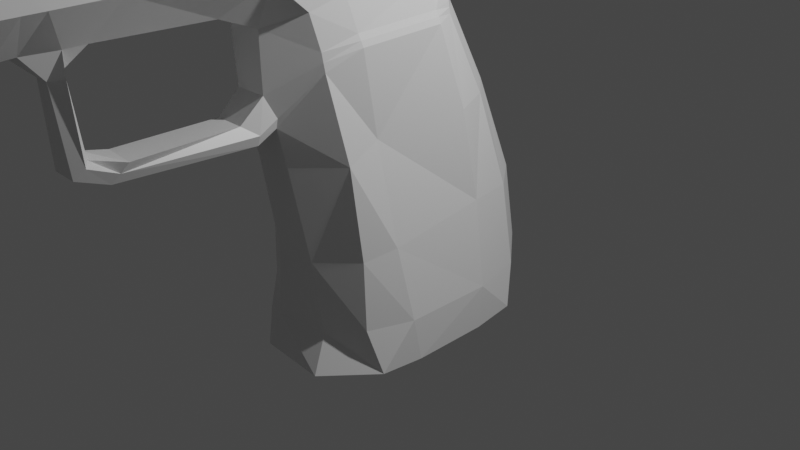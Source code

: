 # Source: fuckergun1.blend  (saved by Blender 3.0.42; exported with 4.5.12 LTS)
import bpy
from mathutils import Matrix  # noqa: F401  (used for matrix-valued properties, if any)

bpy.ops.wm.read_factory_settings(use_empty=True)
scene = bpy.context.scene
scene.name = 'Scene'

# ---- collections
col_collection = bpy.data.collections.new('Collection'); scene.collection.children.link(col_collection)

# ---- materials (node trees are filled in below, after node groups)
mat_material = bpy.data.materials.new('Material')
mat_material.alpha_threshold = 0.0
mat_material.use_transparent_shadow = False
mat_material.line_color = (0.0, 0.0, 0.0, 1.0)

# ---- material node trees
mat_material.use_nodes = True; mat_material.node_tree.nodes.clear()
_N = mat_material.node_tree.nodes; _L = mat_material.node_tree.links
n0 = _N.new('ShaderNodeOutputMaterial'); n0.name = 'Material Output'; n0.location = (300, 300)
n1 = _N.new('ShaderNodeBsdfPrincipled'); n1.name = 'Principled BSDF'; n1.location = (10, 300)
n1.distribution = 'GGX'
n1.subsurface_method = 'RANDOM_WALK_SKIN'
n1.inputs[2].default_value = 0.4
n1.inputs[3].default_value = 1.45
n1.inputs[27].default_value = (0.0, 0.0, 0.0, 1.0)
n1.inputs[28].default_value = 1.0
_L.new(n1.outputs[0], n0.inputs[0])
n0.is_active_output = True

# ---- world
world_world = bpy.data.worlds.new('World'); scene.world = world_world
world_world.use_nodes = True; world_world.node_tree.nodes.clear()
_N = world_world.node_tree.nodes; _L = world_world.node_tree.links
n0 = _N.new('ShaderNodeOutputWorld'); n0.name = 'World Output'; n0.location = (300, 300)
n1 = _N.new('ShaderNodeBackground'); n1.name = 'Background'; n1.location = (10, 300)
n1.inputs[0].default_value = (0.05088, 0.05088, 0.05088, 1.0)
_L.new(n1.outputs[0], n0.inputs[0])
n0.is_active_output = True
world_world.color = (0.05088, 0.05088, 0.05088)
world_world.use_sun_shadow = False
world_world.sun_shadow_jitter_overblur = 0.0

# ---- cameras
cam_camera = bpy.data.cameras.new('Camera')
cam_camera.clip_end = 100.0
cam_camera.ortho_scale = 7.314

# ---- lights
light_light = bpy.data.lights.new('Light', 'POINT')
light_light.transmission_factor = 0.0
light_light.energy = 1000.0
light_light.shadow_soft_size = 0.1
light_light.shadow_maximum_resolution = 0.006
light_light.use_absolute_resolution = True

# ---- meshes
me_cube = bpy.data.meshes.new('Cube')
me_cube.from_pydata([(0.4617, 0.6424, 1.31), (0.8434, 0.7555, -0.9669), (0.5294, -1.09, 1.053), (0.8507, -1.0, -1.0), (-0.7366, 0.6548, 1.301), (-0.8347, 0.7959, -0.9556), (-0.8855, -1.0, -1.0), (0.6109, 0.8755, 0.3137), (0.6354, -1.043, 0.1219), (-0.7245, 0.9076, 0.4276), (-0.88, -0.5552, -1.0), (0.4835, -0.72, 1.207), (0.901, -0.5552, -1.0), (0.7166, -0.6938, 0.1839), (0.8859, 0.274, -1.0), (-0.88, 0.4853, -1.0), (0.6247, 0.2428, 1.284), (0.7197, 0.3585, 0.3411), (0.7443, 0.896, -0.534), (0.7038, -1.078, -0.5605), (-0.817, 0.9567, -0.5592), (-0.8372, -0.9454, -0.583), (-0.9072, -0.5326, -0.649), (0.8719, -0.6226, -0.5571), (0.8789, 0.3219, -0.5492), (-0.9126, 0.4962, -0.5495), (-0.3937, 1.001, -0.9497), (-0.4588, -1.351, 0.9648), (-0.4062, -1.397, -1.065), (-0.4181, 0.8972, 1.283), (-0.3696, 1.187, 0.3015), (-0.3543, -1.242, -0.01543), (-0.4187, -0.5552, -1.0), (-0.8245, -1.422, 2.772), (-0.8046, 0.318, 2.79), (-0.4187, 0.4853, -1.0), (-0.3467, -1.292, -0.7314), (-0.4107, 1.306, -0.4517), (0.3802, -1.459, -1.044), (0.2255, 0.9014, 1.342), (0.3335, 1.226, 0.3358), (0.2768, -1.653, 2.759), (0.341, 0.2161, 2.798), (0.4309, 1.263, -0.4373), (0.4694, 1.0, -0.9379), (0.06592, -1.427, 1.004), (0.1906, -1.297, 0.04474), (0.5543, -0.5552, -1.0), (0.5293, 0.4853, -1.0), (0.2924, -1.256, -0.6949), (0.4086, 0.2577, 2.153), (0.3859, -1.219, 1.918), (-0.7474, 0.4156, 2.146), (-0.8384, -1.089, 1.843), (0.4802, -0.8674, 2.086), (-0.8971, -0.7089, 1.924), (-0.904, 0.07738, 2.091), (0.5248, 0.01839, 2.13), (-0.5178, -1.439, 1.346), (-0.5303, 0.5649, 2.13), (-0.752, -0.9952, 0.1552), (0.1365, 0.5311, 2.183), (-0.8141, -1.03, 1.013), (0.02643, -1.495, 1.389), (0.3081, -1.05, 2.796), (-0.8641, -0.7893, 2.681), (-0.8451, 0.02856, 2.73), (0.3455, -0.03279, 2.772), (-0.5372, -1.891, 2.393), (-0.5854, 0.5935, 2.501), (-0.7978, 1.166, 2.933), (0.1056, 0.5005, 2.56), (0.2965, 1.022, 2.942), (0.1124, 1.553, 2.929), (-0.05646, -1.965, 2.44), (-0.8536, -0.6916, 1.059), (-0.8305, -0.5911, 0.249), (-0.853, 0.3186, 1.242), (-0.8647, 0.48, 0.4431), (-0.6052, -1.444, 3.864), (-0.8288, -1.413, 3.584), (0.1756, -1.527, 3.566), (-0.04985, -1.509, 3.894), (-0.504, 1.633, 2.886), (-0.5704, -6.715, 2.539), (-0.8578, -6.502, 2.77), (-0.08971, -6.789, 2.585), (-0.9258, -6.664, 3.477), (-0.6385, -6.894, 3.918), (0.2038, -6.638, 2.87), (-0.1093, -6.96, 3.956), (0.1851, -6.809, 3.565), (-0.08019, -6.637, 4.389), (-0.6356, -6.571, 4.371), (-0.5675, -6.386, 2.546), (-0.8932, -6.037, 2.778), (0.2699, -6.173, 2.877), (-0.08681, -6.46, 2.593), (-0.9229, -6.199, 3.604), (0.1909, -6.344, 3.645), (-0.8183, 0.3169, 3.042), (0.2943, -1.049, 3.038), (0.3318, -0.06329, 3.072), (-0.8588, 0.01505, 3.036), (-0.8778, -0.8249, 3.03), (-0.8382, -1.4, 3.047), (0.3273, 0.1858, 3.083), (0.2756, -1.551, 3.034), (-0.8115, 1.16, 3.053), (-0.557, 1.434, 3.08), (0.2854, 1.059, 3.118), (0.09867, 1.343, 3.116), (-0.886, -6.535, 2.962), (-0.5841, -6.888, 2.879), (-0.08838, -6.96, 2.928), (0.1889, -6.672, 3.031), (-0.9204, -6.07, 2.97), (0.3037, -6.208, 3.039), (-0.06245, -3.935, 4.27), (-0.8371, -3.615, 2.774), (-0.1047, -3.871, 2.476), (0.2086, -3.803, 3.66), (-0.6179, -3.869, 4.225), (-0.5498, -3.845, 2.429), (0.2545, -3.751, 2.874), (-0.9052, -3.658, 3.626), (0.2629, -3.737, 3.036), (-0.8508, -3.599, 2.966), (-0.06118, -3.51, 4.035), (-0.8358, -3.413, 2.774), (-0.1111, -3.664, 2.481), (0.1649, -3.601, 3.641), (-0.6166, -3.444, 3.987), (-0.5276, -3.642, 2.425), (0.2568, -3.549, 2.874), (-0.8629, -3.456, 3.616), (0.2642, -3.535, 3.036), (-0.8495, -3.397, 2.966), (0.4315, -0.8839, 2.207), (-0.7583, 0.397, 2.268), (0.4747, 0.008641, 2.252), (-0.895, 0.06808, 2.213), (-0.893, -0.7243, 2.043), (-0.8357, -1.107, 2.02), (-0.5408, 0.5703, 2.2), (-0.4509, -1.535, 1.662), (0.3958, 0.2498, 2.276), (0.1306, 0.5252, 2.255), (-0.008876, -1.593, 1.705), (0.3651, -1.238, 2.1), (-0.06011, -3.115, 3.98), (-0.8348, -2.805, 2.774), (-0.06673, -3.12, 2.477), (0.1649, -3.004, 3.605), (-0.6155, -3.049, 3.957), (-0.5474, -3.046, 2.431), (0.2587, -2.941, 2.874), (-0.8458, -2.859, 3.61), (0.2653, -2.932, 3.036), (-0.8485, -2.794, 2.966), (-0.3683, -3.382, 1.425), (-0.1252, -3.365, 1.407), (-0.3456, -3.176, 1.549), (-0.1579, -3.207, 1.532), (0.4587, -0.8757, 2.146), (-0.9053, 0.07273, 2.152), (-0.8254, -1.098, 1.932), (-0.5393, -1.448, 1.45), (0.4022, 0.2537, 2.215), (0.06332, -1.505, 1.493), (-0.616, -3.269, 3.954), (-0.548, -3.26, 2.43), (0.2577, -3.161, 2.874), (-0.8312, -3.074, 3.61), (0.2648, -3.149, 3.036), (-0.849, -3.012, 2.966), (-0.07038, -3.271, 1.502), (-0.7528, 0.4063, 2.207), (0.5026, 0.01352, 2.191), (-0.9008, -0.7166, 1.984), (-0.5355, 0.5676, 2.165), (0.1335, 0.5281, 2.219), (0.3755, -1.229, 2.009), (-0.06065, -3.334, 3.996), (-0.8353, -3.025, 2.774), (-0.06726, -3.334, 2.477), (0.1548, -3.219, 3.618), (-0.4583, -3.27, 1.487), (-0.1063, -3.054, 1.29), (-0.4627, -2.855, 1.435), (-0.007299, -2.927, 1.481), (-0.3808, -2.997, 1.3), (-0.4684, -2.926, 1.368), (-0.05373, -2.99, 1.385), (-0.4405, -1.775, 1.438), (-0.03018, -1.835, 1.482), (-0.5306, -1.631, 1.339), (0.04884, -1.689, 1.379), (0.01001, -1.688, 1.275), (-0.4323, -1.632, 1.239), (-0.4272, -3.396, 2.19), (-0.1693, -3.441, 2.229), (-0.404, -3.226, 2.223), (-0.2002, -3.3, 2.27), (-0.5269, -3.311, 2.208), (-0.068, -3.332, 2.247), (-0.7944, 0.3353, 2.517), (0.3812, -0.02372, 2.548), (-0.8748, -0.7751, 2.437), (-0.5756, 0.5884, 2.435), (0.1111, 0.5059, 2.493), (0.2961, -1.302, 2.441), (0.3424, -0.9388, 2.548), (-0.8604, 0.03722, 2.483), (-0.827, -1.141, 2.472), (-0.5311, -1.516, 2.243), (0.353, 0.2235, 2.548), (-0.03299, -1.587, 2.289)], [], [(11, 57, 54), (76, 25, 22), (47, 3, 38), (13, 2, 8), (39, 7, 40), (43, 7, 18), (23, 8, 19), (75, 53, 55), (21, 31, 60), (24, 13, 23), (17, 11, 13), (14, 47, 48), (11, 51, 2), (29, 61, 39), (1, 48, 44), (0, 17, 7), (18, 17, 24), (22, 15, 10), (1, 24, 14), (24, 12, 14), (21, 10, 6), (36, 6, 28), (25, 5, 15), (23, 3, 12), (44, 18, 1), (20, 26, 5), (38, 36, 28), (5, 35, 15), (0, 61, 50), (27, 63, 58), (35, 10, 15), (49, 31, 36), (20, 30, 37), (9, 29, 30), (32, 6, 10), (45, 31, 46), (2, 63, 45), (2, 46, 8), (19, 46, 49), (16, 50, 57), (3, 49, 38), (26, 43, 44), (44, 35, 26), (48, 32, 35), (37, 40, 43), (30, 39, 40), (32, 38, 28), (211, 64, 41), (206, 69, 209), (212, 67, 64), (213, 65, 66), (215, 33, 214), (209, 71, 210), (177, 141, 139), (216, 71, 42), (217, 41, 74), (4, 59, 29), (97, 89, 86), (94, 85, 95), (106, 72, 110), (93, 90, 92), (216, 67, 207), (214, 65, 208), (206, 66, 34), (9, 25, 78), (62, 76, 60), (21, 76, 22), (75, 78, 76), (58, 62, 27), (55, 77, 75), (78, 4, 9), (60, 27, 62), (77, 52, 4), (69, 73, 71), (69, 70, 83), (71, 72, 42), (113, 87, 112), (114, 88, 113), (114, 91, 90), (98, 88, 93), (99, 90, 91), (99, 115, 117), (97, 84, 94), (116, 85, 112), (127, 95, 116), (120, 94, 123), (121, 117, 126), (118, 99, 121), (122, 98, 93), (118, 93, 92), (123, 95, 119), (120, 96, 97), (126, 96, 124), (125, 116, 98), (98, 112, 87), (117, 89, 96), (89, 114, 86), (86, 113, 84), (85, 113, 112), (72, 111, 110), (73, 109, 111), (70, 109, 83), (34, 103, 100), (65, 105, 104), (67, 106, 102), (65, 103, 66), (64, 102, 101), (100, 70, 34), (64, 107, 41), (135, 127, 125), (134, 126, 124), (130, 124, 120), (133, 119, 129), (128, 122, 118), (132, 125, 122), (128, 121, 131), (131, 126, 136), (130, 123, 133), (129, 127, 137), (184, 137, 175), (201, 133, 200), (186, 136, 174), (183, 131, 186), (170, 135, 132), (183, 132, 128), (171, 129, 184), (185, 134, 130), (172, 136, 134), (173, 137, 135), (202, 163, 162), (166, 142, 179), (168, 140, 178), (182, 148, 169), (168, 147, 146), (180, 147, 181), (166, 145, 143), (165, 142, 141), (164, 140, 138), (177, 144, 180), (164, 149, 182), (80, 159, 157), (41, 158, 156), (74, 156, 152), (68, 151, 33), (82, 154, 150), (79, 157, 154), (82, 153, 81), (81, 158, 107), (33, 159, 105), (162, 190, 189), (188, 160, 191), (217, 68, 215), (155, 74, 152), (176, 188, 193), (185, 201, 205), (192, 162, 189), (204, 162, 187), (200, 187, 160), (191, 187, 192), (203, 185, 205), (163, 193, 190), (54, 182, 51), (52, 180, 59), (54, 178, 164), (56, 179, 165), (53, 167, 166), (59, 181, 61), (61, 168, 50), (51, 169, 63), (50, 178, 57), (55, 166, 179), (157, 175, 173), (156, 174, 172), (152, 172, 185), (155, 184, 151), (150, 170, 183), (154, 173, 170), (150, 186, 153), (153, 174, 158), (151, 175, 159), (52, 165, 177), (195, 193, 197), (199, 192, 196), (192, 194, 196), (193, 198, 197), (198, 191, 199), (189, 195, 194), (194, 148, 145), (63, 199, 58), (197, 63, 169), (196, 145, 167), (58, 196, 167), (148, 197, 169), (163, 205, 176), (171, 200, 133), (171, 202, 204), (176, 201, 161), (152, 202, 155), (160, 201, 200), (148, 215, 145), (141, 206, 139), (143, 208, 142), (140, 216, 207), (149, 217, 148), (146, 210, 216), (144, 210, 147), (143, 215, 214), (141, 208, 213), (138, 207, 212), (139, 209, 144), (138, 211, 149), (11, 16, 57), (76, 78, 25), (47, 12, 3), (13, 11, 2), (39, 0, 7), (43, 40, 7), (23, 13, 8), (75, 62, 53), (21, 36, 31), (24, 17, 13), (17, 16, 11), (14, 12, 47), (11, 54, 51), (29, 59, 61), (1, 14, 48), (0, 16, 17), (18, 7, 17), (22, 25, 15), (1, 18, 24), (24, 23, 12), (21, 22, 10), (36, 21, 6), (25, 20, 5), (23, 19, 3), (44, 43, 18), (20, 37, 26), (38, 49, 36), (5, 26, 35), (0, 39, 61), (27, 45, 63), (35, 32, 10), (49, 46, 31), (20, 9, 30), (9, 4, 29), (32, 28, 6), (45, 27, 31), (2, 51, 63), (2, 45, 46), (19, 8, 46), (16, 0, 50), (3, 19, 49), (26, 37, 43), (44, 48, 35), (48, 47, 32), (37, 30, 40), (30, 29, 39), (32, 47, 38), (211, 212, 64), (206, 34, 69), (212, 207, 67), (213, 208, 65), (215, 68, 33), (209, 69, 71), (177, 165, 141), (216, 210, 71), (217, 211, 41), (4, 52, 59), (97, 96, 89), (94, 84, 85), (106, 42, 72), (93, 88, 90), (216, 42, 67), (214, 33, 65), (206, 213, 66), (9, 20, 25), (62, 75, 76), (21, 60, 76), (75, 77, 78), (58, 53, 62), (55, 56, 77), (78, 77, 4), (60, 31, 27), (77, 56, 52), (69, 83, 73), (69, 34, 70), (71, 73, 72), (113, 88, 87), (114, 90, 88), (114, 115, 91), (98, 87, 88), (99, 92, 90), (99, 91, 115), (97, 86, 84), (116, 95, 85), (127, 119, 95), (120, 97, 94), (121, 99, 117), (118, 92, 99), (122, 125, 98), (118, 122, 93), (123, 94, 95), (120, 124, 96), (126, 117, 96), (125, 127, 116), (98, 116, 112), (117, 115, 89), (89, 115, 114), (86, 114, 113), (85, 84, 113), (72, 73, 111), (73, 83, 109), (70, 108, 109), (34, 66, 103), (65, 33, 105), (67, 42, 106), (65, 104, 103), (64, 67, 102), (100, 108, 70), (64, 101, 107), (135, 137, 127), (134, 136, 126), (130, 134, 124), (133, 123, 119), (128, 132, 122), (132, 135, 125), (128, 118, 121), (131, 121, 126), (130, 120, 123), (129, 119, 127), (184, 129, 137), (201, 130, 133), (186, 131, 136), (183, 128, 131), (170, 173, 135), (183, 170, 132), (171, 133, 129), (185, 172, 134), (172, 174, 136), (173, 175, 137), (202, 203, 163), (166, 143, 142), (168, 146, 140), (182, 149, 148), (168, 181, 147), (180, 144, 147), (166, 167, 145), (165, 179, 142), (164, 178, 140), (177, 139, 144), (164, 138, 149), (80, 105, 159), (41, 107, 158), (74, 41, 156), (68, 155, 151), (82, 79, 154), (79, 80, 157), (82, 150, 153), (81, 153, 158), (33, 151, 159), (162, 163, 190), (188, 161, 160), (217, 74, 68), (155, 68, 74), (176, 161, 188), (185, 130, 201), (192, 187, 162), (204, 202, 162), (200, 204, 187), (191, 160, 187), (203, 152, 185), (163, 176, 193), (54, 164, 182), (52, 177, 180), (54, 57, 178), (56, 55, 179), (53, 58, 167), (59, 180, 181), (61, 181, 168), (51, 182, 169), (50, 168, 178), (55, 53, 166), (157, 159, 175), (156, 158, 174), (152, 156, 172), (155, 171, 184), (150, 154, 170), (154, 157, 173), (150, 183, 186), (153, 186, 174), (151, 184, 175), (52, 56, 165), (195, 190, 193), (199, 191, 192), (192, 189, 194), (193, 188, 198), (198, 188, 191), (189, 190, 195), (194, 195, 148), (63, 198, 199), (197, 198, 63), (196, 194, 145), (58, 199, 196), (148, 195, 197), (163, 203, 205), (171, 204, 200), (171, 155, 202), (176, 205, 201), (152, 203, 202), (160, 161, 201), (148, 217, 215), (141, 213, 206), (143, 214, 208), (140, 146, 216), (149, 211, 217), (146, 147, 210), (144, 209, 210), (143, 145, 215), (141, 142, 208), (138, 140, 207), (139, 206, 209), (138, 212, 211), (111, 108, 110), (110, 100, 106), (103, 106, 100), (104, 102, 103), (105, 101, 104), (79, 81, 80), (105, 81, 107), (111, 109, 108), (110, 108, 100), (103, 102, 106), (104, 101, 102), (105, 107, 101), (79, 82, 81), (105, 80, 81)])
_uv = me_cube.uv_layers.new(name='UVMap')
_uv.uv.foreach_set('vector', [0.625, 0.6944, 0.625, 0.5515, 0.625, 0.6944, 0.5181, 0.0556, 0.4245, 0.1857, 0.4245, 0.0556, 0.3287, 0.6944, 0.375, 0.75, 0.3287, 0.75, 0.5181, 0.6944, 0.625, 0.75, 0.5016, 0.75, 0.625, 0.4537, 0.5181, 0.5, 0.5181, 0.4537, 0.4245, 0.4537, 0.5181, 0.5, 0.4245, 0.5, 0.4245, 0.6944, 0.5016, 0.75, 0.4245, 0.75, 0.625, 0.0556, 0.625, 0.0, 0.625, 0.0556, 0.4245, 1.0, 0.5181, 0.9273, 0.5181, 0.0, 0.4245, 0.5643, 0.5181, 0.6944, 0.4245, 0.6944, 0.5181, 0.5643, 0.625, 0.6944, 0.5181, 0.6944, 0.375, 0.5643, 0.3287, 0.6944, 0.3287, 0.5643, 0.625, 0.6944, 0.625, 0.75, 0.625, 0.75, 0.625, 0.3227, 0.625, 0.4537, 0.625, 0.4537, 0.375, 0.5, 0.3287, 0.5643, 0.3287, 0.5, 0.625, 0.5, 0.5181, 0.5643, 0.5181, 0.5, 0.4245, 0.5, 0.5181, 0.5643, 0.4245, 0.5643, 0.4245, 0.0556, 0.375, 0.1857, 0.375, 0.0556, 0.375, 0.5, 0.4245, 0.5643, 0.375, 0.5643, 0.4245, 0.5643, 0.375, 0.6944, 0.375, 0.5643, 0.4245, 0.0, 0.375, 0.0556, 0.375, 0.0, 0.4245, 0.9273, 0.375, 1.0, 0.375, 0.9273, 0.4245, 0.1857, 0.375, 0.25, 0.375, 0.1857, 0.4245, 0.6944, 0.375, 0.75, 0.375, 0.6944, 0.375, 0.4537, 0.4245, 0.5, 0.375, 0.5, 0.4245, 0.25, 0.375, 0.3227, 0.375, 0.25, 0.375, 0.7963, 0.4245, 0.9273, 0.375, 0.9273, 0.125, 0.5, 0.1977, 0.5643, 0.125, 0.5643, 0.625, 0.5, 0.625, 0.4537, 0.625, 0.5, 0.625, 0.9273, 0.625, 0.7963, 0.625, 0.9273, 0.1977, 0.5643, 0.125, 0.6944, 0.125, 0.5643, 0.4245, 0.7963, 0.5181, 0.9273, 0.4245, 0.9273, 0.4245, 0.25, 0.5181, 0.3227, 0.4245, 0.3227, 0.5181, 0.25, 0.625, 0.3227, 0.5181, 0.3227, 0.1977, 0.6944, 0.125, 0.75, 0.125, 0.6944, 0.625, 0.7963, 0.5181, 0.9273, 0.5016, 0.7963, 0.625, 0.75, 0.625, 0.7963, 0.625, 0.7963, 0.625, 0.75, 0.5016, 0.7963, 0.5016, 0.75, 0.4245, 0.75, 0.5016, 0.7963, 0.4245, 0.7963, 0.625, 0.5515, 0.625, 0.5, 0.625, 0.5515, 0.375, 0.75, 0.4245, 0.7963, 0.375, 0.7963, 0.375, 0.3227, 0.4245, 0.4537, 0.375, 0.4537, 0.3287, 0.5, 0.1977, 0.5643, 0.1977, 0.5, 0.3287, 0.5643, 0.1977, 0.6944, 0.1977, 0.5643, 0.4245, 0.3227, 0.5181, 0.4537, 0.4245, 0.4537, 0.5181, 0.3227, 0.625, 0.4537, 0.5181, 0.4537, 0.1977, 0.6944, 0.3287, 0.75, 0.1977, 0.75, 0.625, 0.75, 0.625, 0.6944, 0.625, 0.75, 0.625, 0.25, 0.625, 0.3227, 0.625, 0.3227, 0.625, 0.6944, 0.625, 0.5515, 0.625, 0.6944, 0.625, 0.1985, 0.625, 0.0556, 0.625, 0.1985, 0.625, 0.9273, 0.625, 1.0, 0.625, 1.0, 0.625, 0.3227, 0.625, 0.4537, 0.625, 0.4537, 0.625, 0.25, 0.625, 0.1985, 0.625, 0.25, 0.625, 0.5, 0.625, 0.4537, 0.625, 0.5, 0.625, 0.7963, 0.625, 0.75, 0.625, 0.7963, 0.625, 0.25, 0.625, 0.3227, 0.625, 0.3227, 0.625, 0.7963, 0.625, 0.75, 0.625, 0.7963, 0.625, 0.9273, 0.625, 1.0, 0.625, 1.0, 0.625, 0.5, 0.625, 0.5, 0.625, 0.5, 0.8023, 0.75, 0.6713, 0.75, 0.6713, 0.75, 0.625, 0.5, 0.625, 0.5515, 0.625, 0.5515, 0.625, 0.0, 0.625, 0.0556, 0.625, 0.0556, 0.625, 0.25, 0.625, 0.1985, 0.625, 0.25, 0.5181, 0.25, 0.4245, 0.1857, 0.5181, 0.1857, 0.625, 0.0, 0.5181, 0.0556, 0.5181, 0.0, 0.4245, 0.0, 0.5181, 0.0556, 0.4245, 0.0556, 0.625, 0.0556, 0.5181, 0.1857, 0.5181, 0.0556, 0.625, 0.9273, 0.625, 0.0, 0.625, 0.9273, 0.625, 0.0556, 0.625, 0.1985, 0.625, 0.0556, 0.5181, 0.1857, 0.625, 0.25, 0.5181, 0.25, 0.5181, 0.0, 0.625, 0.9273, 0.625, 0.0, 0.625, 0.1985, 0.625, 0.25, 0.625, 0.25, 0.625, 0.3227, 0.625, 0.4537, 0.625, 0.4537, 0.625, 0.3227, 0.625, 0.25, 0.625, 0.3227, 0.625, 0.4537, 0.625, 0.5, 0.625, 0.5, 0.625, 0.9273, 0.625, 1.0, 0.625, 1.0, 0.625, 0.7963, 0.625, 0.9273, 0.625, 0.9273, 0.625, 0.7963, 0.625, 0.75, 0.625, 0.7963, 0.875, 0.75, 0.8023, 0.75, 0.8023, 0.75, 0.625, 0.75, 0.6713, 0.75, 0.625, 0.75, 0.625, 0.75, 0.625, 0.75, 0.625, 0.75, 0.625, 0.7963, 0.625, 0.9273, 0.625, 0.9273, 0.625, 0.0, 0.625, 0.0, 0.625, 0.0, 0.625, 0.0, 0.625, 0.0, 0.625, 0.0, 0.625, 0.7963, 0.625, 0.9273, 0.625, 0.9273, 0.625, 0.75, 0.625, 0.75, 0.625, 0.75, 0.6713, 0.75, 0.625, 0.75, 0.625, 0.75, 0.8023, 0.75, 0.875, 0.75, 0.8023, 0.75, 0.6713, 0.75, 0.8023, 0.75, 0.6713, 0.75, 0.625, 0.9273, 0.625, 1.0, 0.625, 1.0, 0.625, 0.7963, 0.625, 0.75, 0.625, 0.7963, 0.625, 0.75, 0.625, 0.75, 0.625, 0.75, 0.625, 0.0, 0.625, 0.0, 0.625, 0.0, 0.625, 0.0, 0.625, 0.0, 0.625, 0.0, 0.625, 0.75, 0.625, 0.75, 0.625, 0.75, 0.625, 0.75, 0.625, 0.7963, 0.625, 0.7963, 0.625, 0.7963, 0.625, 0.9273, 0.625, 0.9273, 0.625, 1.0, 0.625, 0.9273, 0.625, 1.0, 0.625, 0.5, 0.625, 0.4537, 0.625, 0.5, 0.625, 0.4537, 0.625, 0.3227, 0.625, 0.4537, 0.625, 0.25, 0.625, 0.3227, 0.625, 0.3227, 0.625, 0.25, 0.625, 0.1985, 0.625, 0.25, 0.625, 0.0556, 0.625, 0.0, 0.625, 0.0556, 0.625, 0.5515, 0.625, 0.5, 0.625, 0.5515, 0.625, 0.0556, 0.625, 0.1985, 0.625, 0.1985, 0.625, 0.6944, 0.625, 0.5515, 0.625, 0.6944, 0.625, 0.25, 0.625, 0.25, 0.625, 0.25, 0.625, 0.6944, 0.625, 0.75, 0.625, 0.75, 0.625, 0.0, 0.625, 0.0, 0.625, 0.0, 0.625, 0.75, 0.625, 0.75, 0.625, 0.75, 0.625, 0.7963, 0.625, 0.75, 0.625, 0.7963, 0.625, 0.9273, 0.625, 1.0, 0.625, 1.0, 0.6713, 0.75, 0.8023, 0.75, 0.6713, 0.75, 0.8023, 0.75, 0.875, 0.75, 0.8023, 0.75, 0.6713, 0.75, 0.625, 0.75, 0.625, 0.75, 0.625, 0.75, 0.625, 0.75, 0.625, 0.75, 0.625, 0.7963, 0.625, 0.9273, 0.625, 0.9273, 0.625, 0.0, 0.625, 0.0, 0.625, 0.0, 0.625, 0.0, 0.625, 0.0, 0.625, 0.0, 0.625, 0.7963, 0.625, 0.9273, 0.625, 0.9273, 0.625, 0.75, 0.625, 0.75, 0.625, 0.75, 0.6713, 0.75, 0.625, 0.75, 0.625, 0.75, 0.8023, 0.75, 0.875, 0.75, 0.8023, 0.75, 0.6713, 0.75, 0.8023, 0.75, 0.6713, 0.75, 0.625, 0.9273, 0.625, 1.0, 0.625, 1.0, 0.625, 0.7963, 0.625, 0.75, 0.625, 0.7963, 0.625, 0.75, 0.625, 0.75, 0.625, 0.75, 0.625, 0.0, 0.625, 0.0, 0.625, 0.0, 0.625, 0.9273, 0.625, 0.7963, 0.625, 0.9273, 0.625, 0.0, 0.625, 0.0556, 0.625, 0.0556, 0.625, 0.5, 0.625, 0.5515, 0.625, 0.5515, 0.625, 0.75, 0.625, 0.7963, 0.625, 0.7963, 0.625, 0.5, 0.625, 0.4537, 0.625, 0.5, 0.625, 0.3227, 0.625, 0.4537, 0.625, 0.4537, 0.625, 1.0, 0.625, 0.9273, 0.625, 1.0, 0.625, 0.1985, 0.625, 0.0556, 0.625, 0.1985, 0.625, 0.6944, 0.625, 0.5515, 0.625, 0.6944, 0.625, 0.25, 0.625, 0.3227, 0.625, 0.3227, 0.625, 0.6944, 0.625, 0.75, 0.625, 0.75, 0.625, 0.0, 0.625, 0.0, 0.625, 0.0, 0.625, 0.75, 0.625, 0.75, 0.625, 0.75, 0.625, 0.7963, 0.625, 0.75, 0.625, 0.7963, 0.625, 0.9273, 0.625, 1.0, 0.625, 1.0, 0.6713, 0.75, 0.8023, 0.75, 0.6713, 0.75, 0.8023, 0.75, 0.875, 0.75, 0.8023, 0.75, 0.6713, 0.75, 0.625, 0.75, 0.625, 0.75, 0.625, 0.75, 0.625, 0.75, 0.625, 0.75, 0.625, 0.0, 0.625, 0.0, 0.625, 0.0, 0.625, 0.9273, 0.625, 0.7963, 0.625, 0.9273, 0.625, 0.7963, 0.625, 0.9273, 0.625, 0.9273, 0.625, 0.7963, 0.625, 0.9273, 0.625, 0.9273, 0.625, 0.9273, 0.625, 0.7963, 0.625, 0.7963, 0.625, 0.7963, 0.625, 0.7963, 0.625, 0.7963, 0.625, 0.7963, 0.625, 0.7963, 0.625, 0.7963, 0.625, 0.9273, 0.625, 0.9273, 0.625, 0.9273, 0.625, 0.9273, 0.625, 0.9273, 0.625, 0.9273, 0.625, 0.9273, 0.625, 0.9273, 0.625, 0.9273, 0.625, 0.9273, 0.625, 0.9273, 0.625, 0.9273, 0.625, 0.7963, 0.625, 0.7963, 0.625, 0.7963, 0.625, 0.7963, 0.625, 0.7963, 0.625, 0.7963, 0.625, 0.6944, 0.625, 0.75, 0.625, 0.75, 0.625, 0.25, 0.625, 0.3227, 0.625, 0.3227, 0.625, 0.6944, 0.625, 0.5515, 0.625, 0.6944, 0.625, 0.1985, 0.625, 0.0556, 0.625, 0.1985, 0.625, 1.0, 0.625, 0.9273, 0.625, 1.0, 0.625, 0.3227, 0.625, 0.4537, 0.625, 0.4537, 0.625, 0.4537, 0.625, 0.5, 0.625, 0.5, 0.625, 0.75, 0.625, 0.7963, 0.625, 0.7963, 0.625, 0.5, 0.625, 0.5515, 0.625, 0.5515, 0.625, 0.0556, 0.625, 0.0, 0.625, 0.0556, 0.625, 0.0, 0.625, 0.0, 0.625, 0.0, 0.625, 0.75, 0.625, 0.75, 0.625, 0.75, 0.625, 0.7963, 0.625, 0.75, 0.625, 0.7963, 0.625, 0.9273, 0.625, 1.0, 0.625, 1.0, 0.6713, 0.75, 0.8023, 0.75, 0.6713, 0.75, 0.8023, 0.75, 0.875, 0.75, 0.8023, 0.75, 0.6713, 0.75, 0.625, 0.75, 0.625, 0.75, 0.625, 0.75, 0.625, 0.75, 0.625, 0.75, 0.625, 0.0, 0.625, 0.0, 0.625, 0.0, 0.625, 0.25, 0.625, 0.1985, 0.625, 0.25, 0.625, 0.7963, 0.625, 0.7963, 0.625, 0.7963, 0.625, 0.9273, 0.625, 0.9273, 0.625, 0.9273, 0.625, 0.9273, 0.625, 0.9273, 0.625, 0.9273, 0.625, 0.7963, 0.625, 0.7963, 0.625, 0.7963, 0.625, 0.7963, 0.625, 0.9273, 0.625, 0.9273, 0.625, 0.9273, 0.625, 0.7963, 0.625, 0.9273, 0.625, 0.9273, 0.625, 0.7963, 0.625, 0.9273, 0.625, 0.7963, 0.625, 0.9273, 0.625, 0.9273, 0.625, 0.7963, 0.625, 0.7963, 0.625, 0.7963, 0.625, 0.9273, 0.625, 0.9273, 0.625, 0.9273, 0.625, 0.9273, 0.625, 0.9273, 0.625, 0.9273, 0.625, 0.7963, 0.625, 0.7963, 0.625, 0.7963, 0.625, 0.7963, 0.625, 0.7963, 0.625, 0.7963, 0.625, 0.9273, 0.625, 0.9273, 0.625, 0.9273, 0.625, 0.9273, 0.625, 0.9273, 0.625, 0.9273, 0.625, 0.7963, 0.625, 0.7963, 0.625, 0.7963, 0.625, 0.7963, 0.625, 0.9273, 0.625, 0.9273, 0.625, 0.9273, 0.625, 0.7963, 0.625, 0.9273, 0.625, 0.7963, 0.625, 0.9273, 0.625, 0.9273, 0.625, 0.1985, 0.625, 0.25, 0.625, 0.25, 0.625, 0.0, 0.625, 0.0556, 0.625, 0.0556, 0.625, 0.5515, 0.625, 0.5, 0.625, 0.5515, 0.625, 0.75, 0.625, 0.7963, 0.625, 0.7963, 0.625, 0.5, 0.625, 0.4537, 0.625, 0.5, 0.625, 0.3227, 0.625, 0.4537, 0.625, 0.4537, 0.625, 1.0, 0.625, 0.9273, 0.625, 1.0, 0.625, 0.1985, 0.625, 0.0556, 0.625, 0.1985, 0.625, 0.6944, 0.625, 0.5515, 0.625, 0.6944, 0.625, 0.25, 0.625, 0.3227, 0.625, 0.3227, 0.625, 0.6944, 0.625, 0.75, 0.625, 0.75, 0.625, 0.6944, 0.625, 0.5515, 0.625, 0.5515, 0.5181, 0.0556, 0.5181, 0.1857, 0.4245, 0.1857, 0.3287, 0.6944, 0.375, 0.6944, 0.375, 0.75, 0.5181, 0.6944, 0.625, 0.6944, 0.625, 0.75, 0.625, 0.4537, 0.625, 0.5, 0.5181, 0.5, 0.4245, 0.4537, 0.5181, 0.4537, 0.5181, 0.5, 0.4245, 0.6944, 0.5181, 0.6944, 0.5016, 0.75, 0.625, 0.0556, 0.625, 0.0, 0.625, 0.0, 0.4245, 1.0, 0.4245, 0.9273, 0.5181, 0.9273, 0.4245, 0.5643, 0.5181, 0.5643, 0.5181, 0.6944, 0.5181, 0.5643, 0.625, 0.5515, 0.625, 0.6944, 0.375, 0.5643, 0.375, 0.6944, 0.3287, 0.6944, 0.625, 0.6944, 0.625, 0.6944, 0.625, 0.75, 0.625, 0.3227, 0.625, 0.3227, 0.625, 0.4537, 0.375, 0.5, 0.375, 0.5643, 0.3287, 0.5643, 0.625, 0.5, 0.625, 0.5515, 0.5181, 0.5643, 0.4245, 0.5, 0.5181, 0.5, 0.5181, 0.5643, 0.4245, 0.0556, 0.4245, 0.1857, 0.375, 0.1857, 0.375, 0.5, 0.4245, 0.5, 0.4245, 0.5643, 0.4245, 0.5643, 0.4245, 0.6944, 0.375, 0.6944, 0.4245, 0.0, 0.4245, 0.0556, 0.375, 0.0556, 0.4245, 0.9273, 0.4245, 1.0, 0.375, 1.0, 0.4245, 0.1857, 0.4245, 0.25, 0.375, 0.25, 0.4245, 0.6944, 0.4245, 0.75, 0.375, 0.75, 0.375, 0.4537, 0.4245, 0.4537, 0.4245, 0.5, 0.4245, 0.25, 0.4245, 0.3227, 0.375, 0.3227, 0.375, 0.7963, 0.4245, 0.7963, 0.4245, 0.9273, 0.125, 0.5, 0.1977, 0.5, 0.1977, 0.5643, 0.625, 0.5, 0.625, 0.4537, 0.625, 0.4537, 0.625, 0.9273, 0.625, 0.7963, 0.625, 0.7963, 0.1977, 0.5643, 0.1977, 0.6944, 0.125, 0.6944, 0.4245, 0.7963, 0.5016, 0.7963, 0.5181, 0.9273, 0.4245, 0.25, 0.5181, 0.25, 0.5181, 0.3227, 0.5181, 0.25, 0.625, 0.25, 0.625, 0.3227, 0.1977, 0.6944, 0.1977, 0.75, 0.125, 0.75, 0.625, 0.7963, 0.625, 0.9273, 0.5181, 0.9273, 0.625, 0.75, 0.625, 0.75, 0.625, 0.7963, 0.625, 0.75, 0.625, 0.7963, 0.5016, 0.7963, 0.4245, 0.75, 0.5016, 0.75, 0.5016, 0.7963, 0.625, 0.5515, 0.625, 0.5, 0.625, 0.5, 0.375, 0.75, 0.4245, 0.75, 0.4245, 0.7963, 0.375, 0.3227, 0.4245, 0.3227, 0.4245, 0.4537, 0.3287, 0.5, 0.3287, 0.5643, 0.1977, 0.5643, 0.3287, 0.5643, 0.3287, 0.6944, 0.1977, 0.6944, 0.4245, 0.3227, 0.5181, 0.3227, 0.5181, 0.4537, 0.5181, 0.3227, 0.625, 0.3227, 0.625, 0.4537, 0.1977, 0.6944, 0.3287, 0.6944, 0.3287, 0.75, 0.625, 0.75, 0.625, 0.6944, 0.625, 0.6944, 0.625, 0.25, 0.625, 0.25, 0.625, 0.3227, 0.625, 0.6944, 0.625, 0.5515, 0.625, 0.5515, 0.625, 0.1985, 0.625, 0.0556, 0.625, 0.0556, 0.625, 0.9273, 0.625, 0.9273, 0.625, 1.0, 0.625, 0.3227, 0.625, 0.3227, 0.625, 0.4537, 0.625, 0.25, 0.625, 0.1985, 0.625, 0.1985, 0.625, 0.5, 0.625, 0.4537, 0.625, 0.4537, 0.625, 0.7963, 0.625, 0.75, 0.625, 0.75, 0.625, 0.25, 0.625, 0.25, 0.625, 0.3227, 0.625, 0.7963, 0.625, 0.75, 0.625, 0.75, 0.625, 0.9273, 0.625, 0.9273, 0.625, 1.0, 0.625, 0.5, 0.625, 0.5, 0.625, 0.5, 0.8023, 0.75, 0.8023, 0.75, 0.6713, 0.75, 0.625, 0.5, 0.625, 0.5, 0.625, 0.5515, 0.625, 0.0, 0.625, 0.0, 0.625, 0.0556, 0.625, 0.25, 0.625, 0.1985, 0.625, 0.1985, 0.5181, 0.25, 0.4245, 0.25, 0.4245, 0.1857, 0.625, 0.0, 0.625, 0.0556, 0.5181, 0.0556, 0.4245, 0.0, 0.5181, 0.0, 0.5181, 0.0556, 0.625, 0.0556, 0.625, 0.1985, 0.5181, 0.1857, 0.625, 0.9273, 0.625, 0.0, 0.625, 0.0, 0.625, 0.0556, 0.625, 0.1985, 0.625, 0.1985, 0.5181, 0.1857, 0.625, 0.1985, 0.625, 0.25, 0.5181, 0.0, 0.5181, 0.9273, 0.625, 0.9273, 0.625, 0.1985, 0.625, 0.1985, 0.625, 0.25, 0.625, 0.3227, 0.625, 0.3227, 0.625, 0.4537, 0.625, 0.3227, 0.625, 0.25, 0.625, 0.25, 0.625, 0.4537, 0.625, 0.4537, 0.625, 0.5, 0.625, 0.9273, 0.625, 0.9273, 0.625, 1.0, 0.625, 0.7963, 0.625, 0.7963, 0.625, 0.9273, 0.625, 0.7963, 0.625, 0.75, 0.625, 0.75, 0.875, 0.75, 0.875, 0.75, 0.8023, 0.75, 0.625, 0.75, 0.6713, 0.75, 0.6713, 0.75, 0.625, 0.75, 0.625, 0.75, 0.625, 0.75, 0.625, 0.7963, 0.625, 0.7963, 0.625, 0.9273, 0.625, 0.0, 0.625, 0.0, 0.625, 0.0, 0.625, 0.0, 0.625, 0.0, 0.625, 0.0, 0.625, 0.7963, 0.625, 0.7963, 0.625, 0.9273, 0.625, 0.75, 0.625, 0.75, 0.625, 0.75, 0.6713, 0.75, 0.6713, 0.75, 0.625, 0.75, 0.8023, 0.75, 0.875, 0.75, 0.875, 0.75, 0.6713, 0.75, 0.8023, 0.75, 0.8023, 0.75, 0.625, 0.9273, 0.625, 0.9273, 0.625, 1.0, 0.625, 0.7963, 0.625, 0.75, 0.625, 0.75, 0.625, 0.75, 0.625, 0.75, 0.625, 0.75, 0.625, 0.0, 0.625, 0.0, 0.625, 0.0, 0.625, 0.0, 0.625, 0.0, 0.625, 0.0, 0.625, 0.75, 0.625, 0.75, 0.625, 0.75, 0.625, 0.75, 0.625, 0.75, 0.625, 0.7963, 0.625, 0.7963, 0.625, 0.7963, 0.625, 0.9273, 0.625, 1.0, 0.625, 0.9273, 0.625, 0.9273, 0.625, 0.5, 0.625, 0.4537, 0.625, 0.4537, 0.625, 0.4537, 0.625, 0.3227, 0.625, 0.3227, 0.625, 0.25, 0.625, 0.25, 0.625, 0.3227, 0.625, 0.25, 0.625, 0.1985, 0.625, 0.1985, 0.625, 0.0556, 0.625, 0.0, 0.625, 0.0, 0.625, 0.5515, 0.625, 0.5, 0.625, 0.5, 0.625, 0.0556, 0.625, 0.0556, 0.625, 0.1985, 0.625, 0.6944, 0.625, 0.5515, 0.625, 0.5515, 0.625, 0.25, 0.625, 0.25, 0.625, 0.25, 0.625, 0.6944, 0.625, 0.6944, 0.625, 0.75, 0.625, 0.0, 0.625, 0.0, 0.625, 0.0, 0.625, 0.75, 0.625, 0.75, 0.625, 0.75, 0.625, 0.7963, 0.625, 0.75, 0.625, 0.75, 0.625, 0.9273, 0.625, 0.9273, 0.625, 1.0, 0.6713, 0.75, 0.8023, 0.75, 0.8023, 0.75, 0.8023, 0.75, 0.875, 0.75, 0.875, 0.75, 0.6713, 0.75, 0.6713, 0.75, 0.625, 0.75, 0.625, 0.75, 0.625, 0.75, 0.625, 0.75, 0.625, 0.7963, 0.625, 0.7963, 0.625, 0.9273, 0.625, 0.0, 0.625, 0.0, 0.625, 0.0, 0.625, 0.0, 0.625, 0.0, 0.625, 0.0, 0.625, 0.7963, 0.625, 0.7963, 0.625, 0.9273, 0.625, 0.75, 0.625, 0.75, 0.625, 0.75, 0.6713, 0.75, 0.6713, 0.75, 0.625, 0.75, 0.8023, 0.75, 0.875, 0.75, 0.875, 0.75, 0.6713, 0.75, 0.8023, 0.75, 0.8023, 0.75, 0.625, 0.9273, 0.625, 0.9273, 0.625, 1.0, 0.625, 0.7963, 0.625, 0.75, 0.625, 0.75, 0.625, 0.75, 0.625, 0.75, 0.625, 0.75, 0.625, 0.0, 0.625, 0.0, 0.625, 0.0, 0.625, 0.9273, 0.625, 0.7963, 0.625, 0.7963, 0.625, 0.0, 0.625, 0.0, 0.625, 0.0556, 0.625, 0.5, 0.625, 0.5, 0.625, 0.5515, 0.625, 0.75, 0.625, 0.75, 0.625, 0.7963, 0.625, 0.5, 0.625, 0.4537, 0.625, 0.4537, 0.625, 0.3227, 0.625, 0.3227, 0.625, 0.4537, 0.625, 1.0, 0.625, 0.9273, 0.625, 0.9273, 0.625, 0.1985, 0.625, 0.0556, 0.625, 0.0556, 0.625, 0.6944, 0.625, 0.5515, 0.625, 0.5515, 0.625, 0.25, 0.625, 0.25, 0.625, 0.3227, 0.625, 0.6944, 0.625, 0.6944, 0.625, 0.75, 0.625, 0.0, 0.625, 0.0, 0.625, 0.0, 0.625, 0.75, 0.625, 0.75, 0.625, 0.75, 0.625, 0.7963, 0.625, 0.75, 0.625, 0.75, 0.625, 0.9273, 0.625, 0.9273, 0.625, 1.0, 0.6713, 0.75, 0.8023, 0.75, 0.8023, 0.75, 0.8023, 0.75, 0.875, 0.75, 0.875, 0.75, 0.6713, 0.75, 0.6713, 0.75, 0.625, 0.75, 0.625, 0.75, 0.625, 0.75, 0.625, 0.75, 0.625, 0.0, 0.625, 0.0, 0.625, 0.0, 0.625, 0.9273, 0.625, 0.7963, 0.625, 0.7963, 0.625, 0.7963, 0.625, 0.7963, 0.625, 0.9273, 0.625, 0.7963, 0.625, 0.7963, 0.625, 0.9273, 0.625, 0.9273, 0.625, 0.9273, 0.625, 0.7963, 0.625, 0.7963, 0.625, 0.7963, 0.625, 0.7963, 0.625, 0.7963, 0.625, 0.7963, 0.625, 0.7963, 0.625, 0.9273, 0.625, 0.9273, 0.625, 0.9273, 0.625, 0.9273, 0.625, 0.9273, 0.625, 0.9273, 0.625, 0.9273, 0.625, 0.9273, 0.625, 0.9273, 0.625, 0.9273, 0.625, 0.9273, 0.625, 0.9273, 0.625, 0.7963, 0.625, 0.7963, 0.625, 0.7963, 0.625, 0.7963, 0.625, 0.7963, 0.625, 0.7963, 0.625, 0.6944, 0.625, 0.6944, 0.625, 0.75, 0.625, 0.25, 0.625, 0.25, 0.625, 0.3227, 0.625, 0.6944, 0.625, 0.5515, 0.625, 0.5515, 0.625, 0.1985, 0.625, 0.0556, 0.625, 0.0556, 0.625, 1.0, 0.625, 0.9273, 0.625, 0.9273, 0.625, 0.3227, 0.625, 0.3227, 0.625, 0.4537, 0.625, 0.4537, 0.625, 0.4537, 0.625, 0.5, 0.625, 0.75, 0.625, 0.75, 0.625, 0.7963, 0.625, 0.5, 0.625, 0.5, 0.625, 0.5515, 0.625, 0.0556, 0.625, 0.0, 0.625, 0.0, 0.625, 0.0, 0.625, 0.0, 0.625, 0.0, 0.625, 0.75, 0.625, 0.75, 0.625, 0.75, 0.625, 0.7963, 0.625, 0.75, 0.625, 0.75, 0.625, 0.9273, 0.625, 0.9273, 0.625, 1.0, 0.6713, 0.75, 0.8023, 0.75, 0.8023, 0.75, 0.8023, 0.75, 0.875, 0.75, 0.875, 0.75, 0.6713, 0.75, 0.6713, 0.75, 0.625, 0.75, 0.625, 0.75, 0.625, 0.75, 0.625, 0.75, 0.625, 0.0, 0.625, 0.0, 0.625, 0.0, 0.625, 0.25, 0.625, 0.1985, 0.625, 0.1985, 0.625, 0.7963, 0.625, 0.7963, 0.625, 0.7963, 0.625, 0.9273, 0.625, 0.9273, 0.625, 0.9273, 0.625, 0.9273, 0.625, 0.9273, 0.625, 0.9273, 0.625, 0.7963, 0.625, 0.7963, 0.625, 0.7963, 0.625, 0.7963, 0.625, 0.7963, 0.625, 0.9273, 0.625, 0.9273, 0.625, 0.7963, 0.625, 0.7963, 0.625, 0.9273, 0.625, 0.7963, 0.625, 0.7963, 0.625, 0.7963, 0.625, 0.7963, 0.625, 0.9273, 0.625, 0.7963, 0.625, 0.7963, 0.625, 0.7963, 0.625, 0.9273, 0.625, 0.9273, 0.625, 0.9273, 0.625, 0.9273, 0.625, 0.9273, 0.625, 0.9273, 0.625, 0.7963, 0.625, 0.7963, 0.625, 0.7963, 0.625, 0.7963, 0.625, 0.7963, 0.625, 0.7963, 0.625, 0.9273, 0.625, 0.9273, 0.625, 0.9273, 0.625, 0.9273, 0.625, 0.9273, 0.625, 0.9273, 0.625, 0.7963, 0.625, 0.7963, 0.625, 0.7963, 0.625, 0.7963, 0.625, 0.7963, 0.625, 0.9273, 0.625, 0.9273, 0.625, 0.7963, 0.625, 0.7963, 0.625, 0.7963, 0.625, 0.7963, 0.625, 0.9273, 0.625, 0.1985, 0.625, 0.1985, 0.625, 0.25, 0.625, 0.0, 0.625, 0.0, 0.625, 0.0556, 0.625, 0.5515, 0.625, 0.5, 0.625, 0.5, 0.625, 0.75, 0.625, 0.75, 0.625, 0.7963, 0.625, 0.5, 0.625, 0.4537, 0.625, 0.4537, 0.625, 0.3227, 0.625, 0.3227, 0.625, 0.4537, 0.625, 1.0, 0.625, 0.9273, 0.625, 0.9273, 0.625, 0.1985, 0.625, 0.0556, 0.625, 0.0556, 0.625, 0.6944, 0.625, 0.5515, 0.625, 0.5515, 0.625, 0.25, 0.625, 0.25, 0.625, 0.3227, 0.625, 0.6944, 0.625, 0.6944, 0.625, 0.75, 0.625, 0.4537, 0.625, 0.25, 0.625, 0.5, 0.625, 0.5, 0.625, 0.25, 0.625, 0.5, 0.625, 0.1985, 0.625, 0.5, 0.625, 0.25, 0.625, 0.0556, 0.625, 0.5515, 0.625, 0.1985, 0.625, 0.0, 0.625, 0.6944, 0.625, 0.0556, 0.8023, 0.75, 0.625, 0.75, 0.875, 0.75, 0.625, 0.0, 0.625, 0.75, 0.625, 0.75, 0.625, 0.4537, 0.625, 0.3227, 0.625, 0.25, 0.625, 0.5, 0.625, 0.25, 0.625, 0.25, 0.625, 0.1985, 0.625, 0.5515, 0.625, 0.5, 0.625, 0.0556, 0.625, 0.6944, 0.625, 0.5515, 0.625, 0.0, 0.625, 0.75, 0.625, 0.6944, 0.8023, 0.75, 0.6713, 0.75, 0.625, 0.75, 0.625, 0.0, 0.625, 0.0, 0.625, 0.75])
me_cube.materials.append(mat_material)
me_cube.use_remesh_preserve_volume = False
me_cube.use_remesh_preserve_attributes = False
me_cube.use_mirror_vertex_groups = False
me_cube.update()
me_cube_001 = bpy.data.meshes.new('Cube.001')
me_cube_001.from_pydata([(-0.8287, 2.72, 3.985), (-0.6052, 0.2385, 4.323), (-0.8288, 0.2695, 4.043), (0.1903, 0.5796, 4.013), (0.1756, 0.1547, 4.024), (-0.8145, 1.679, 3.973), (-0.833, 2.126, 3.948), (0.006556, 2.034, 4.255), (0.2367, 1.892, 3.951), (0.2269, 1.566, 3.963), (-0.8377, 0.7163, 4.029), (-0.0229, 0.6105, 4.331), (-0.009983, 1.58, 4.267), (-0.04985, 0.1726, 4.353), (-0.612, 2.117, 4.222), (-0.6181, 0.7049, 4.29), (-0.6239, 1.636, 4.231), (-0.5917, 2.99, 4.153), (0.259, 2.621, 3.976), (0.04431, 2.907, 4.178), (-0.8183, 1.999, 3.5), (0.2943, 0.6331, 3.496), (0.3318, 1.619, 3.531), (-0.8588, 1.697, 3.494), (-0.8778, 0.8572, 3.489), (-0.8382, 0.2818, 3.506), (0.3273, 1.868, 3.541), (0.2756, 0.1308, 3.492), (-0.8115, 2.842, 3.511), (-0.557, 3.116, 3.539), (0.2854, 2.741, 3.576), (0.09867, 3.025, 3.575)], [], [(4, 25, 27), (4, 1, 2), (28, 31, 30), (30, 20, 28), (26, 23, 20), (22, 24, 23), (21, 25, 24), (27, 3, 4), (6, 28, 20), (21, 9, 3), (24, 5, 23), (7, 18, 19), (15, 2, 1), (16, 10, 15), (14, 5, 16), (7, 16, 12), (12, 15, 11), (11, 1, 13), (11, 4, 3), (9, 11, 3), (8, 12, 9), (22, 8, 9), (25, 10, 24), (20, 5, 6), (29, 0, 17), (31, 17, 19), (31, 18, 30), (14, 19, 17), (14, 0, 6), (26, 18, 8), (27, 21, 3), (6, 0, 28), (21, 22, 9), (24, 10, 5), (7, 8, 18), (15, 10, 2), (16, 5, 10), (14, 6, 5), (7, 14, 16), (12, 16, 15), (11, 15, 1), (11, 13, 4), (9, 12, 11), (8, 7, 12), (22, 26, 8), (25, 2, 10), (20, 23, 5), (29, 28, 0), (31, 29, 17), (31, 19, 18), (14, 7, 19), (14, 17, 0), (26, 30, 18), (4, 2, 25), (4, 13, 1), (28, 29, 31), (30, 26, 20), (26, 22, 23), (22, 21, 24), (21, 27, 25)])
_uv = me_cube_001.uv_layers.new(name='UVMap')
_uv.uv.foreach_set('vector', [0.625, 0.75, 0.625, 0.0, 0.625, 0.75, 0.625, 0.75, 0.8023, 0.75, 0.875, 0.75, 0.625, 0.25, 0.625, 0.4537, 0.625, 0.5, 0.625, 0.5, 0.625, 0.25, 0.625, 0.25, 0.625, 0.5, 0.625, 0.1985, 0.625, 0.25, 0.625, 0.5515, 0.625, 0.0556, 0.625, 0.1985, 0.625, 0.6944, 0.625, 0.0, 0.625, 0.0556, 0.625, 0.75, 0.625, 0.6944, 0.625, 0.75, 0.625, 0.25, 0.625, 0.25, 0.625, 0.25, 0.625, 0.6944, 0.625, 0.5515, 0.625, 0.6944, 0.625, 0.0556, 0.625, 0.1985, 0.625, 0.1985, 0.6713, 0.5, 0.625, 0.5, 0.6713, 0.5, 0.8023, 0.6944, 0.875, 0.75, 0.8023, 0.75, 0.8023, 0.5515, 0.875, 0.6944, 0.8023, 0.6944, 0.8023, 0.5, 0.875, 0.5515, 0.8023, 0.5515, 0.6713, 0.5, 0.8023, 0.5515, 0.6713, 0.5515, 0.6713, 0.5515, 0.8023, 0.6944, 0.6713, 0.6944, 0.6713, 0.6944, 0.8023, 0.75, 0.6713, 0.75, 0.6713, 0.6944, 0.625, 0.75, 0.625, 0.6944, 0.625, 0.5515, 0.6713, 0.6944, 0.625, 0.6944, 0.625, 0.5, 0.6713, 0.5515, 0.625, 0.5515, 0.625, 0.5515, 0.625, 0.5, 0.625, 0.5515, 0.625, 0.0, 0.625, 0.0556, 0.625, 0.0556, 0.625, 0.25, 0.625, 0.1985, 0.625, 0.25, 0.625, 0.3227, 0.625, 0.25, 0.625, 0.3227, 0.625, 0.4537, 0.625, 0.3227, 0.625, 0.4537, 0.625, 0.4537, 0.625, 0.5, 0.625, 0.5, 0.8023, 0.5, 0.6713, 0.5, 0.8023, 0.5, 0.8023, 0.5, 0.875, 0.5, 0.875, 0.5, 0.625, 0.5, 0.625, 0.5, 0.625, 0.5, 0.625, 0.75, 0.625, 0.6944, 0.625, 0.6944, 0.625, 0.25, 0.625, 0.25, 0.625, 0.25, 0.625, 0.6944, 0.625, 0.5515, 0.625, 0.5515, 0.625, 0.0556, 0.625, 0.0556, 0.625, 0.1985, 0.6713, 0.5, 0.625, 0.5, 0.625, 0.5, 0.8023, 0.6944, 0.875, 0.6944, 0.875, 0.75, 0.8023, 0.5515, 0.875, 0.5515, 0.875, 0.6944, 0.8023, 0.5, 0.875, 0.5, 0.875, 0.5515, 0.6713, 0.5, 0.8023, 0.5, 0.8023, 0.5515, 0.6713, 0.5515, 0.8023, 0.5515, 0.8023, 0.6944, 0.6713, 0.6944, 0.8023, 0.6944, 0.8023, 0.75, 0.6713, 0.6944, 0.6713, 0.75, 0.625, 0.75, 0.625, 0.5515, 0.6713, 0.5515, 0.6713, 0.6944, 0.625, 0.5, 0.6713, 0.5, 0.6713, 0.5515, 0.625, 0.5515, 0.625, 0.5, 0.625, 0.5, 0.625, 0.0, 0.625, 0.0, 0.625, 0.0556, 0.625, 0.25, 0.625, 0.1985, 0.625, 0.1985, 0.625, 0.3227, 0.625, 0.25, 0.625, 0.25, 0.625, 0.4537, 0.625, 0.3227, 0.625, 0.3227, 0.625, 0.4537, 0.625, 0.4537, 0.625, 0.5, 0.8023, 0.5, 0.6713, 0.5, 0.6713, 0.5, 0.8023, 0.5, 0.8023, 0.5, 0.875, 0.5, 0.625, 0.5, 0.625, 0.5, 0.625, 0.5, 0.625, 0.75, 0.625, 0.0, 0.625, 0.0, 0.625, 0.75, 0.6713, 0.75, 0.8023, 0.75, 0.625, 0.25, 0.625, 0.3227, 0.625, 0.4537, 0.625, 0.5, 0.625, 0.5, 0.625, 0.25, 0.625, 0.5, 0.625, 0.5515, 0.625, 0.1985, 0.625, 0.5515, 0.625, 0.6944, 0.625, 0.0556, 0.625, 0.6944, 0.625, 0.75, 0.625, 0.0])
me_cube_001.materials.append(mat_material)
me_cube_001.use_remesh_preserve_volume = False
me_cube_001.use_remesh_preserve_attributes = False
me_cube_001.use_mirror_vertex_groups = False
me_cube_001.update()

# ---- objects
ob_cube = bpy.data.objects.new('Cube', me_cube)
ob_light = bpy.data.objects.new('Light', light_light)
ob_camera = bpy.data.objects.new('Camera', cam_camera)
ob_cube_001 = bpy.data.objects.new('Cube.001', me_cube_001)

# ---- transforms, parenting, visibility, modifiers, constraints
ob_cube.location = (0.0, 0.0, 0.0)
ob_cube.lock_rotations_4d = False
ob_cube.empty_display_type = 'ARROWS'
ob_cube.lineart.crease_threshold = 0.0
ob_light.location = (4.076, 1.005, 5.904)
ob_light.rotation_euler = (0.6503, 0.05522, 1.866)
ob_light.lock_rotations_4d = False
ob_light.empty_display_type = 'ARROWS'
ob_light.color = (0.0, 0.0, 0.0, 0.0)
ob_light.lineart.crease_threshold = 0.0
ob_camera.location = (7.359, -6.926, 4.958)
ob_camera.rotation_euler = (1.109, 0.0, 0.8149)
ob_camera.lock_rotations_4d = False
ob_camera.empty_display_type = 'ARROWS'
ob_camera.color = (0.0, 0.0, 0.0, 0.0)
ob_camera.display_type = 'WIRE'
ob_camera.lineart.crease_threshold = 0.0
ob_cube_001.location = (0.0, -1.688, -0.4602)
ob_cube_001.lock_rotations_4d = False
ob_cube_001.empty_display_type = 'ARROWS'
ob_cube_001.lineart.crease_threshold = 0.0

# ---- collection membership
col_collection.objects.link(ob_cube)
col_collection.objects.link(ob_light)
col_collection.objects.link(ob_camera)
col_collection.objects.link(ob_cube_001)

# ---- scene / render settings (as saved in the file)
scene.camera = ob_camera
scene.frame_start = 1; scene.frame_end = 250; scene.frame_set(1)
scene.render.engine = 'BLENDER_EEVEE_NEXT'
scene.cycles.sampling_pattern = 'TABULATED_SOBOL'
scene.cycles.use_light_tree = False
scene.view_settings.view_transform = 'Filmic'
bpy.context.view_layer.update()
